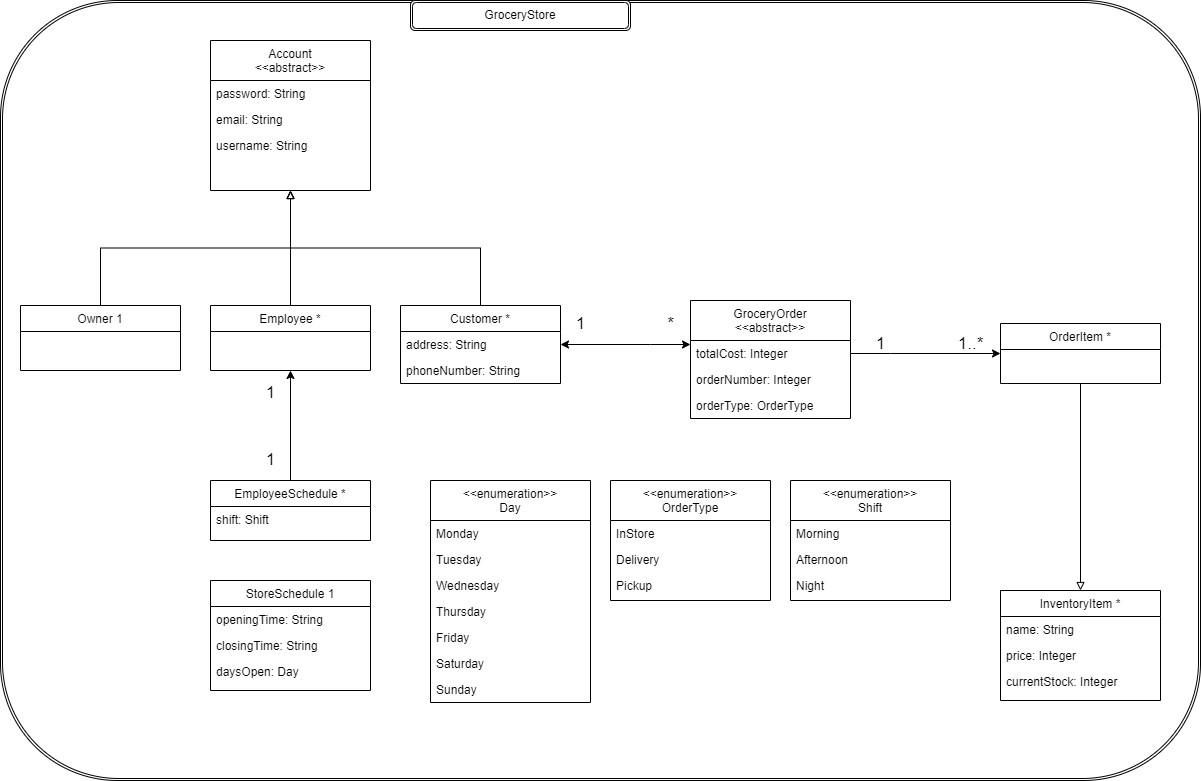

The diagram above was exported from draw.io. Its source (the exported page's mxGraphModel, read from the mxfile embedded in the PNG):
<mxGraphModel dx="1038" dy="737" grid="1" gridSize="10" guides="1" tooltips="1" connect="1" arrows="1" fold="1" page="1" pageScale="1" pageWidth="2339" pageHeight="3300" math="0" shadow="0">
  <root>
    <mxCell id="WIyWlLk6GJQsqaUBKTNV-0" />
    <mxCell id="WIyWlLk6GJQsqaUBKTNV-1" parent="WIyWlLk6GJQsqaUBKTNV-0" />
    <mxCell id="nSonfAHO6ruAOvn_Lnfo-13" value="" style="shape=ext;double=1;rounded=1;whiteSpace=wrap;html=1;" parent="WIyWlLk6GJQsqaUBKTNV-1" vertex="1">
      <mxGeometry x="100" y="20" width="1200" height="780" as="geometry" />
    </mxCell>
    <mxCell id="zkfFHV4jXpPFQw0GAbJ--0" value="Account&#10;&lt;&lt;abstract&gt;&gt;" style="swimlane;fontStyle=0;align=center;verticalAlign=top;childLayout=stackLayout;horizontal=1;startSize=40;horizontalStack=0;resizeParent=1;resizeLast=0;collapsible=1;marginBottom=0;rounded=0;shadow=0;strokeWidth=1;" parent="WIyWlLk6GJQsqaUBKTNV-1" vertex="1">
      <mxGeometry x="310" y="60" width="160" height="150" as="geometry">
        <mxRectangle x="230" y="140" width="160" height="26" as="alternateBounds" />
      </mxGeometry>
    </mxCell>
    <mxCell id="zkfFHV4jXpPFQw0GAbJ--21" value="password: String" style="text;align=left;verticalAlign=top;spacingLeft=4;spacingRight=4;overflow=hidden;rotatable=0;points=[[0,0.5],[1,0.5]];portConstraint=eastwest;rounded=0;shadow=0;html=0;" parent="zkfFHV4jXpPFQw0GAbJ--0" vertex="1">
      <mxGeometry y="40" width="160" height="26" as="geometry" />
    </mxCell>
    <mxCell id="zkfFHV4jXpPFQw0GAbJ--19" value="email: String" style="text;align=left;verticalAlign=top;spacingLeft=4;spacingRight=4;overflow=hidden;rotatable=0;points=[[0,0.5],[1,0.5]];portConstraint=eastwest;rounded=0;shadow=0;html=0;" parent="zkfFHV4jXpPFQw0GAbJ--0" vertex="1">
      <mxGeometry y="66" width="160" height="26" as="geometry" />
    </mxCell>
    <mxCell id="zkfFHV4jXpPFQw0GAbJ--20" value="username: String" style="text;align=left;verticalAlign=top;spacingLeft=4;spacingRight=4;overflow=hidden;rotatable=0;points=[[0,0.5],[1,0.5]];portConstraint=eastwest;rounded=0;shadow=0;html=0;" parent="zkfFHV4jXpPFQw0GAbJ--0" vertex="1">
      <mxGeometry y="92" width="160" height="26" as="geometry" />
    </mxCell>
    <mxCell id="5qtT8et_X6cx006hVrfq-2" style="edgeStyle=orthogonalEdgeStyle;rounded=0;orthogonalLoop=1;jettySize=auto;html=1;exitX=0.5;exitY=0;exitDx=0;exitDy=0;entryX=0.5;entryY=1;entryDx=0;entryDy=0;endArrow=block;endFill=0;" parent="WIyWlLk6GJQsqaUBKTNV-1" source="zkfFHV4jXpPFQw0GAbJ--6" target="zkfFHV4jXpPFQw0GAbJ--0" edge="1">
      <mxGeometry relative="1" as="geometry" />
    </mxCell>
    <mxCell id="zkfFHV4jXpPFQw0GAbJ--6" value="Owner 1" style="swimlane;fontStyle=0;align=center;verticalAlign=top;childLayout=stackLayout;horizontal=1;startSize=26;horizontalStack=0;resizeParent=1;resizeLast=0;collapsible=1;marginBottom=0;rounded=0;shadow=0;strokeWidth=1;" parent="WIyWlLk6GJQsqaUBKTNV-1" vertex="1">
      <mxGeometry x="120" y="325" width="160" height="65" as="geometry">
        <mxRectangle x="130" y="380" width="160" height="26" as="alternateBounds" />
      </mxGeometry>
    </mxCell>
    <mxCell id="5qtT8et_X6cx006hVrfq-3" style="edgeStyle=orthogonalEdgeStyle;rounded=0;orthogonalLoop=1;jettySize=auto;html=1;exitX=0.5;exitY=0;exitDx=0;exitDy=0;endArrow=block;endFill=0;" parent="WIyWlLk6GJQsqaUBKTNV-1" source="zkfFHV4jXpPFQw0GAbJ--13" edge="1">
      <mxGeometry relative="1" as="geometry">
        <mxPoint x="390" y="210" as="targetPoint" />
      </mxGeometry>
    </mxCell>
    <mxCell id="nSonfAHO6ruAOvn_Lnfo-5" style="edgeStyle=orthogonalEdgeStyle;rounded=0;orthogonalLoop=1;jettySize=auto;html=1;entryX=0.5;entryY=0;entryDx=0;entryDy=0;startArrow=classic;startFill=1;endArrow=none;endFill=0;" parent="WIyWlLk6GJQsqaUBKTNV-1" source="zkfFHV4jXpPFQw0GAbJ--13" target="5qtT8et_X6cx006hVrfq-29" edge="1">
      <mxGeometry relative="1" as="geometry" />
    </mxCell>
    <mxCell id="zkfFHV4jXpPFQw0GAbJ--13" value="Employee *" style="swimlane;fontStyle=0;align=center;verticalAlign=top;childLayout=stackLayout;horizontal=1;startSize=26;horizontalStack=0;resizeParent=1;resizeLast=0;collapsible=1;marginBottom=0;rounded=0;shadow=0;strokeWidth=1;" parent="WIyWlLk6GJQsqaUBKTNV-1" vertex="1">
      <mxGeometry x="310" y="325" width="160" height="65" as="geometry">
        <mxRectangle x="340" y="380" width="170" height="26" as="alternateBounds" />
      </mxGeometry>
    </mxCell>
    <mxCell id="5qtT8et_X6cx006hVrfq-4" style="edgeStyle=orthogonalEdgeStyle;rounded=0;orthogonalLoop=1;jettySize=auto;html=1;exitX=0.5;exitY=0;exitDx=0;exitDy=0;entryX=0.5;entryY=1;entryDx=0;entryDy=0;endArrow=block;endFill=0;" parent="WIyWlLk6GJQsqaUBKTNV-1" source="27pKjz5q22C5FQT2UzZe-3" target="zkfFHV4jXpPFQw0GAbJ--0" edge="1">
      <mxGeometry relative="1" as="geometry" />
    </mxCell>
    <mxCell id="27pKjz5q22C5FQT2UzZe-3" value="Customer *" style="swimlane;fontStyle=0;align=center;verticalAlign=top;childLayout=stackLayout;horizontal=1;startSize=26;horizontalStack=0;resizeParent=1;resizeLast=0;collapsible=1;marginBottom=0;rounded=0;shadow=0;strokeWidth=1;" parent="WIyWlLk6GJQsqaUBKTNV-1" vertex="1">
      <mxGeometry x="500" y="325" width="160" height="78" as="geometry">
        <mxRectangle x="340" y="380" width="170" height="26" as="alternateBounds" />
      </mxGeometry>
    </mxCell>
    <mxCell id="27pKjz5q22C5FQT2UzZe-4" value="address: String" style="text;align=left;verticalAlign=top;spacingLeft=4;spacingRight=4;overflow=hidden;rotatable=0;points=[[0,0.5],[1,0.5]];portConstraint=eastwest;" parent="27pKjz5q22C5FQT2UzZe-3" vertex="1">
      <mxGeometry y="26" width="160" height="26" as="geometry" />
    </mxCell>
    <mxCell id="5qtT8et_X6cx006hVrfq-1" value="phoneNumber: String" style="text;align=left;verticalAlign=top;spacingLeft=4;spacingRight=4;overflow=hidden;rotatable=0;points=[[0,0.5],[1,0.5]];portConstraint=eastwest;" parent="27pKjz5q22C5FQT2UzZe-3" vertex="1">
      <mxGeometry y="52" width="160" height="26" as="geometry" />
    </mxCell>
    <mxCell id="5qtT8et_X6cx006hVrfq-10" style="edgeStyle=orthogonalEdgeStyle;rounded=0;orthogonalLoop=1;jettySize=auto;html=1;entryX=1;entryY=0.5;entryDx=0;entryDy=0;endArrow=classic;endFill=1;startArrow=classic;startFill=1;" parent="WIyWlLk6GJQsqaUBKTNV-1" source="5qtT8et_X6cx006hVrfq-5" target="27pKjz5q22C5FQT2UzZe-4" edge="1">
      <mxGeometry relative="1" as="geometry">
        <Array as="points">
          <mxPoint x="750" y="364" />
          <mxPoint x="750" y="364" />
        </Array>
      </mxGeometry>
    </mxCell>
    <mxCell id="nSonfAHO6ruAOvn_Lnfo-10" style="edgeStyle=orthogonalEdgeStyle;rounded=0;orthogonalLoop=1;jettySize=auto;html=1;startArrow=none;startFill=0;" parent="WIyWlLk6GJQsqaUBKTNV-1" source="5qtT8et_X6cx006hVrfq-5" target="5qtT8et_X6cx006hVrfq-19" edge="1">
      <mxGeometry relative="1" as="geometry">
        <Array as="points">
          <mxPoint x="990" y="373" />
          <mxPoint x="990" y="373" />
        </Array>
      </mxGeometry>
    </mxCell>
    <mxCell id="5qtT8et_X6cx006hVrfq-5" value="GroceryOrder&#10;&lt;&lt;abstract&gt;&gt;" style="swimlane;fontStyle=0;align=center;verticalAlign=top;childLayout=stackLayout;horizontal=1;startSize=40;horizontalStack=0;resizeParent=1;resizeLast=0;collapsible=1;marginBottom=0;rounded=0;shadow=0;strokeWidth=1;" parent="WIyWlLk6GJQsqaUBKTNV-1" vertex="1">
      <mxGeometry x="790" y="320" width="160" height="118" as="geometry">
        <mxRectangle x="340" y="380" width="170" height="26" as="alternateBounds" />
      </mxGeometry>
    </mxCell>
    <mxCell id="Tf8acFVsuytlbwovKSrh-9" value="totalCost: Integer" style="text;align=left;verticalAlign=top;spacingLeft=4;spacingRight=4;overflow=hidden;rotatable=0;points=[[0,0.5],[1,0.5]];portConstraint=eastwest;" parent="5qtT8et_X6cx006hVrfq-5" vertex="1">
      <mxGeometry y="40" width="160" height="26" as="geometry" />
    </mxCell>
    <mxCell id="Tf8acFVsuytlbwovKSrh-2" value="orderNumber: Integer" style="text;align=left;verticalAlign=top;spacingLeft=4;spacingRight=4;overflow=hidden;rotatable=0;points=[[0,0.5],[1,0.5]];portConstraint=eastwest;" parent="5qtT8et_X6cx006hVrfq-5" vertex="1">
      <mxGeometry y="66" width="160" height="26" as="geometry" />
    </mxCell>
    <mxCell id="5qtT8et_X6cx006hVrfq-19" value="OrderItem *" style="swimlane;fontStyle=0;align=center;verticalAlign=top;childLayout=stackLayout;horizontal=1;startSize=26;horizontalStack=0;resizeParent=1;resizeLast=0;collapsible=1;marginBottom=0;rounded=0;shadow=0;strokeWidth=1;" parent="WIyWlLk6GJQsqaUBKTNV-1" vertex="1">
      <mxGeometry x="1100" y="343" width="160" height="60" as="geometry">
        <mxRectangle x="340" y="380" width="170" height="26" as="alternateBounds" />
      </mxGeometry>
    </mxCell>
    <mxCell id="5qtT8et_X6cx006hVrfq-24" style="edgeStyle=orthogonalEdgeStyle;rounded=0;orthogonalLoop=1;jettySize=auto;html=1;entryX=0.5;entryY=1;entryDx=0;entryDy=0;endArrow=none;endFill=0;startArrow=block;startFill=0;" parent="WIyWlLk6GJQsqaUBKTNV-1" source="5qtT8et_X6cx006hVrfq-21" target="5qtT8et_X6cx006hVrfq-19" edge="1">
      <mxGeometry relative="1" as="geometry" />
    </mxCell>
    <mxCell id="5qtT8et_X6cx006hVrfq-21" value="InventoryItem *" style="swimlane;fontStyle=0;align=center;verticalAlign=top;childLayout=stackLayout;horizontal=1;startSize=26;horizontalStack=0;resizeParent=1;resizeLast=0;collapsible=1;marginBottom=0;rounded=0;shadow=0;strokeWidth=1;" parent="WIyWlLk6GJQsqaUBKTNV-1" vertex="1">
      <mxGeometry x="1100" y="610" width="160" height="110" as="geometry">
        <mxRectangle x="340" y="380" width="170" height="26" as="alternateBounds" />
      </mxGeometry>
    </mxCell>
    <mxCell id="5qtT8et_X6cx006hVrfq-22" value="name: String" style="text;align=left;verticalAlign=top;spacingLeft=4;spacingRight=4;overflow=hidden;rotatable=0;points=[[0,0.5],[1,0.5]];portConstraint=eastwest;" parent="5qtT8et_X6cx006hVrfq-21" vertex="1">
      <mxGeometry y="26" width="160" height="26" as="geometry" />
    </mxCell>
    <mxCell id="5qtT8et_X6cx006hVrfq-23" value="price: Integer" style="text;align=left;verticalAlign=top;spacingLeft=4;spacingRight=4;overflow=hidden;rotatable=0;points=[[0,0.5],[1,0.5]];portConstraint=eastwest;" parent="5qtT8et_X6cx006hVrfq-21" vertex="1">
      <mxGeometry y="52" width="160" height="26" as="geometry" />
    </mxCell>
    <mxCell id="5qtT8et_X6cx006hVrfq-25" value="currentStock: Integer" style="text;align=left;verticalAlign=top;spacingLeft=4;spacingRight=4;overflow=hidden;rotatable=0;points=[[0,0.5],[1,0.5]];portConstraint=eastwest;" parent="5qtT8et_X6cx006hVrfq-21" vertex="1">
      <mxGeometry y="78" width="160" height="26" as="geometry" />
    </mxCell>
    <mxCell id="5qtT8et_X6cx006hVrfq-29" value="EmployeeSchedule *" style="swimlane;fontStyle=0;align=center;verticalAlign=top;childLayout=stackLayout;horizontal=1;startSize=26;horizontalStack=0;resizeParent=1;resizeLast=0;collapsible=1;marginBottom=0;rounded=0;shadow=0;strokeWidth=1;" parent="WIyWlLk6GJQsqaUBKTNV-1" vertex="1">
      <mxGeometry x="310" y="500" width="160" height="60" as="geometry">
        <mxRectangle x="340" y="380" width="170" height="26" as="alternateBounds" />
      </mxGeometry>
    </mxCell>
    <mxCell id="5qtT8et_X6cx006hVrfq-32" value="shift: Shift" style="text;align=left;verticalAlign=top;spacingLeft=4;spacingRight=4;overflow=hidden;rotatable=0;points=[[0,0.5],[1,0.5]];portConstraint=eastwest;" parent="5qtT8et_X6cx006hVrfq-29" vertex="1">
      <mxGeometry y="26" width="160" height="26" as="geometry" />
    </mxCell>
    <mxCell id="5qtT8et_X6cx006hVrfq-34" value="StoreSchedule 1" style="swimlane;fontStyle=0;align=center;verticalAlign=top;childLayout=stackLayout;horizontal=1;startSize=26;horizontalStack=0;resizeParent=1;resizeLast=0;collapsible=1;marginBottom=0;rounded=0;shadow=0;strokeWidth=1;" parent="WIyWlLk6GJQsqaUBKTNV-1" vertex="1">
      <mxGeometry x="310" y="600" width="160" height="110" as="geometry">
        <mxRectangle x="340" y="380" width="170" height="26" as="alternateBounds" />
      </mxGeometry>
    </mxCell>
    <mxCell id="5qtT8et_X6cx006hVrfq-35" value="openingTime: String" style="text;align=left;verticalAlign=top;spacingLeft=4;spacingRight=4;overflow=hidden;rotatable=0;points=[[0,0.5],[1,0.5]];portConstraint=eastwest;" parent="5qtT8et_X6cx006hVrfq-34" vertex="1">
      <mxGeometry y="26" width="160" height="26" as="geometry" />
    </mxCell>
    <mxCell id="5qtT8et_X6cx006hVrfq-36" value="closingTime: String" style="text;align=left;verticalAlign=top;spacingLeft=4;spacingRight=4;overflow=hidden;rotatable=0;points=[[0,0.5],[1,0.5]];portConstraint=eastwest;" parent="5qtT8et_X6cx006hVrfq-34" vertex="1">
      <mxGeometry y="52" width="160" height="26" as="geometry" />
    </mxCell>
    <mxCell id="5qtT8et_X6cx006hVrfq-37" value="daysOpen: Day" style="text;align=left;verticalAlign=top;spacingLeft=4;spacingRight=4;overflow=hidden;rotatable=0;points=[[0,0.5],[1,0.5]];portConstraint=eastwest;" parent="5qtT8et_X6cx006hVrfq-34" vertex="1">
      <mxGeometry y="78" width="160" height="26" as="geometry" />
    </mxCell>
    <mxCell id="5qtT8et_X6cx006hVrfq-39" value="&lt;&lt;enumeration&gt;&gt;&#10;Shift" style="swimlane;fontStyle=0;align=center;verticalAlign=top;childLayout=stackLayout;horizontal=1;startSize=40;horizontalStack=0;resizeParent=1;resizeLast=0;collapsible=1;marginBottom=0;rounded=0;shadow=0;strokeWidth=1;" parent="WIyWlLk6GJQsqaUBKTNV-1" vertex="1">
      <mxGeometry x="890" y="500" width="160" height="120" as="geometry">
        <mxRectangle x="340" y="380" width="170" height="26" as="alternateBounds" />
      </mxGeometry>
    </mxCell>
    <mxCell id="5qtT8et_X6cx006hVrfq-40" value="Morning" style="text;align=left;verticalAlign=top;spacingLeft=4;spacingRight=4;overflow=hidden;rotatable=0;points=[[0,0.5],[1,0.5]];portConstraint=eastwest;" parent="5qtT8et_X6cx006hVrfq-39" vertex="1">
      <mxGeometry y="40" width="160" height="26" as="geometry" />
    </mxCell>
    <mxCell id="5qtT8et_X6cx006hVrfq-41" value="Afternoon" style="text;align=left;verticalAlign=top;spacingLeft=4;spacingRight=4;overflow=hidden;rotatable=0;points=[[0,0.5],[1,0.5]];portConstraint=eastwest;" parent="5qtT8et_X6cx006hVrfq-39" vertex="1">
      <mxGeometry y="66" width="160" height="26" as="geometry" />
    </mxCell>
    <mxCell id="5qtT8et_X6cx006hVrfq-42" value="Night" style="text;align=left;verticalAlign=top;spacingLeft=4;spacingRight=4;overflow=hidden;rotatable=0;points=[[0,0.5],[1,0.5]];portConstraint=eastwest;" parent="5qtT8et_X6cx006hVrfq-39" vertex="1">
      <mxGeometry y="92" width="160" height="26" as="geometry" />
    </mxCell>
    <mxCell id="5qtT8et_X6cx006hVrfq-44" value="&lt;&lt;enumeration&gt;&gt;&#10;Day" style="swimlane;fontStyle=0;align=center;verticalAlign=top;childLayout=stackLayout;horizontal=1;startSize=40;horizontalStack=0;resizeParent=1;resizeLast=0;collapsible=1;marginBottom=0;rounded=0;shadow=0;strokeWidth=1;" parent="WIyWlLk6GJQsqaUBKTNV-1" vertex="1">
      <mxGeometry x="530" y="500" width="160" height="222" as="geometry">
        <mxRectangle x="340" y="380" width="170" height="26" as="alternateBounds" />
      </mxGeometry>
    </mxCell>
    <mxCell id="5qtT8et_X6cx006hVrfq-45" value="Monday" style="text;align=left;verticalAlign=top;spacingLeft=4;spacingRight=4;overflow=hidden;rotatable=0;points=[[0,0.5],[1,0.5]];portConstraint=eastwest;" parent="5qtT8et_X6cx006hVrfq-44" vertex="1">
      <mxGeometry y="40" width="160" height="26" as="geometry" />
    </mxCell>
    <mxCell id="5qtT8et_X6cx006hVrfq-46" value="Tuesday" style="text;align=left;verticalAlign=top;spacingLeft=4;spacingRight=4;overflow=hidden;rotatable=0;points=[[0,0.5],[1,0.5]];portConstraint=eastwest;" parent="5qtT8et_X6cx006hVrfq-44" vertex="1">
      <mxGeometry y="66" width="160" height="26" as="geometry" />
    </mxCell>
    <mxCell id="5qtT8et_X6cx006hVrfq-47" value="Wednesday" style="text;align=left;verticalAlign=top;spacingLeft=4;spacingRight=4;overflow=hidden;rotatable=0;points=[[0,0.5],[1,0.5]];portConstraint=eastwest;" parent="5qtT8et_X6cx006hVrfq-44" vertex="1">
      <mxGeometry y="92" width="160" height="26" as="geometry" />
    </mxCell>
    <mxCell id="5qtT8et_X6cx006hVrfq-48" value="Thursday" style="text;align=left;verticalAlign=top;spacingLeft=4;spacingRight=4;overflow=hidden;rotatable=0;points=[[0,0.5],[1,0.5]];portConstraint=eastwest;" parent="5qtT8et_X6cx006hVrfq-44" vertex="1">
      <mxGeometry y="118" width="160" height="26" as="geometry" />
    </mxCell>
    <mxCell id="5qtT8et_X6cx006hVrfq-49" value="Friday" style="text;align=left;verticalAlign=top;spacingLeft=4;spacingRight=4;overflow=hidden;rotatable=0;points=[[0,0.5],[1,0.5]];portConstraint=eastwest;" parent="5qtT8et_X6cx006hVrfq-44" vertex="1">
      <mxGeometry y="144" width="160" height="26" as="geometry" />
    </mxCell>
    <mxCell id="5qtT8et_X6cx006hVrfq-50" value="Saturday" style="text;align=left;verticalAlign=top;spacingLeft=4;spacingRight=4;overflow=hidden;rotatable=0;points=[[0,0.5],[1,0.5]];portConstraint=eastwest;" parent="5qtT8et_X6cx006hVrfq-44" vertex="1">
      <mxGeometry y="170" width="160" height="26" as="geometry" />
    </mxCell>
    <mxCell id="5qtT8et_X6cx006hVrfq-51" value="Sunday" style="text;align=left;verticalAlign=top;spacingLeft=4;spacingRight=4;overflow=hidden;rotatable=0;points=[[0,0.5],[1,0.5]];portConstraint=eastwest;" parent="5qtT8et_X6cx006hVrfq-44" vertex="1">
      <mxGeometry y="196" width="160" height="26" as="geometry" />
    </mxCell>
    <mxCell id="5qtT8et_X6cx006hVrfq-61" value="&lt;font style=&quot;font-size: 17px&quot;&gt;1&lt;br&gt;&lt;/font&gt;" style="text;html=1;align=center;verticalAlign=middle;resizable=0;points=[];autosize=1;strokeColor=none;fillColor=none;" parent="WIyWlLk6GJQsqaUBKTNV-1" vertex="1">
      <mxGeometry x="965" y="354" width="30" height="20" as="geometry" />
    </mxCell>
    <mxCell id="5qtT8et_X6cx006hVrfq-62" value="&lt;span style=&quot;font-size: 17px&quot;&gt;1..*&lt;/span&gt;" style="text;html=1;align=center;verticalAlign=middle;resizable=0;points=[];autosize=1;strokeColor=none;fillColor=none;" parent="WIyWlLk6GJQsqaUBKTNV-1" vertex="1">
      <mxGeometry x="1050" y="354" width="40" height="20" as="geometry" />
    </mxCell>
    <mxCell id="nSonfAHO6ruAOvn_Lnfo-0" value="&lt;span style=&quot;font-size: 17px&quot;&gt;*&lt;/span&gt;" style="text;html=1;align=center;verticalAlign=middle;resizable=0;points=[];autosize=1;strokeColor=none;fillColor=none;" parent="WIyWlLk6GJQsqaUBKTNV-1" vertex="1">
      <mxGeometry x="760" y="334" width="20" height="20" as="geometry" />
    </mxCell>
    <mxCell id="nSonfAHO6ruAOvn_Lnfo-1" value="&lt;font style=&quot;font-size: 17px&quot;&gt;1&lt;/font&gt;" style="text;html=1;align=center;verticalAlign=middle;resizable=0;points=[];autosize=1;strokeColor=none;fillColor=none;" parent="WIyWlLk6GJQsqaUBKTNV-1" vertex="1">
      <mxGeometry x="670" y="334" width="20" height="20" as="geometry" />
    </mxCell>
    <mxCell id="nSonfAHO6ruAOvn_Lnfo-6" value="&lt;font style=&quot;font-size: 17px&quot;&gt;1&lt;/font&gt;" style="text;html=1;align=center;verticalAlign=middle;resizable=0;points=[];autosize=1;strokeColor=none;fillColor=none;" parent="WIyWlLk6GJQsqaUBKTNV-1" vertex="1">
      <mxGeometry x="360" y="403" width="20" height="20" as="geometry" />
    </mxCell>
    <mxCell id="nSonfAHO6ruAOvn_Lnfo-8" value="&lt;font style=&quot;font-size: 17px&quot;&gt;1&lt;/font&gt;" style="text;html=1;align=center;verticalAlign=middle;resizable=0;points=[];autosize=1;strokeColor=none;fillColor=none;" parent="WIyWlLk6GJQsqaUBKTNV-1" vertex="1">
      <mxGeometry x="360" y="470" width="20" height="20" as="geometry" />
    </mxCell>
    <mxCell id="nSonfAHO6ruAOvn_Lnfo-14" value="GroceryStore" style="shape=ext;double=1;rounded=1;whiteSpace=wrap;html=1;" parent="WIyWlLk6GJQsqaUBKTNV-1" vertex="1">
      <mxGeometry x="510" y="20" width="220" height="30" as="geometry" />
    </mxCell>
    <mxCell id="HDH0Zvjl9aPf8tqoAcji-0" value="&lt;&lt;enumeration&gt;&gt;&#10;OrderType" style="swimlane;fontStyle=0;align=center;verticalAlign=top;childLayout=stackLayout;horizontal=1;startSize=40;horizontalStack=0;resizeParent=1;resizeLast=0;collapsible=1;marginBottom=0;rounded=0;shadow=0;strokeWidth=1;" parent="WIyWlLk6GJQsqaUBKTNV-1" vertex="1">
      <mxGeometry x="710" y="500" width="160" height="120" as="geometry">
        <mxRectangle x="340" y="380" width="170" height="26" as="alternateBounds" />
      </mxGeometry>
    </mxCell>
    <mxCell id="HDH0Zvjl9aPf8tqoAcji-1" value="InStore" style="text;align=left;verticalAlign=top;spacingLeft=4;spacingRight=4;overflow=hidden;rotatable=0;points=[[0,0.5],[1,0.5]];portConstraint=eastwest;" parent="HDH0Zvjl9aPf8tqoAcji-0" vertex="1">
      <mxGeometry y="40" width="160" height="26" as="geometry" />
    </mxCell>
    <mxCell id="HDH0Zvjl9aPf8tqoAcji-2" value="Delivery" style="text;align=left;verticalAlign=top;spacingLeft=4;spacingRight=4;overflow=hidden;rotatable=0;points=[[0,0.5],[1,0.5]];portConstraint=eastwest;" parent="HDH0Zvjl9aPf8tqoAcji-0" vertex="1">
      <mxGeometry y="66" width="160" height="26" as="geometry" />
    </mxCell>
    <mxCell id="HDH0Zvjl9aPf8tqoAcji-4" value="Pickup" style="text;align=left;verticalAlign=top;spacingLeft=4;spacingRight=4;overflow=hidden;rotatable=0;points=[[0,0.5],[1,0.5]];portConstraint=eastwest;" parent="HDH0Zvjl9aPf8tqoAcji-0" vertex="1">
      <mxGeometry y="92" width="160" height="26" as="geometry" />
    </mxCell>
    <mxCell id="HDH0Zvjl9aPf8tqoAcji-5" value="orderType: OrderType" style="text;align=left;verticalAlign=top;spacingLeft=4;spacingRight=4;overflow=hidden;rotatable=0;points=[[0,0.5],[1,0.5]];portConstraint=eastwest;" parent="WIyWlLk6GJQsqaUBKTNV-1" vertex="1">
      <mxGeometry x="790" y="412" width="160" height="26" as="geometry" />
    </mxCell>
  </root>
</mxGraphModel>